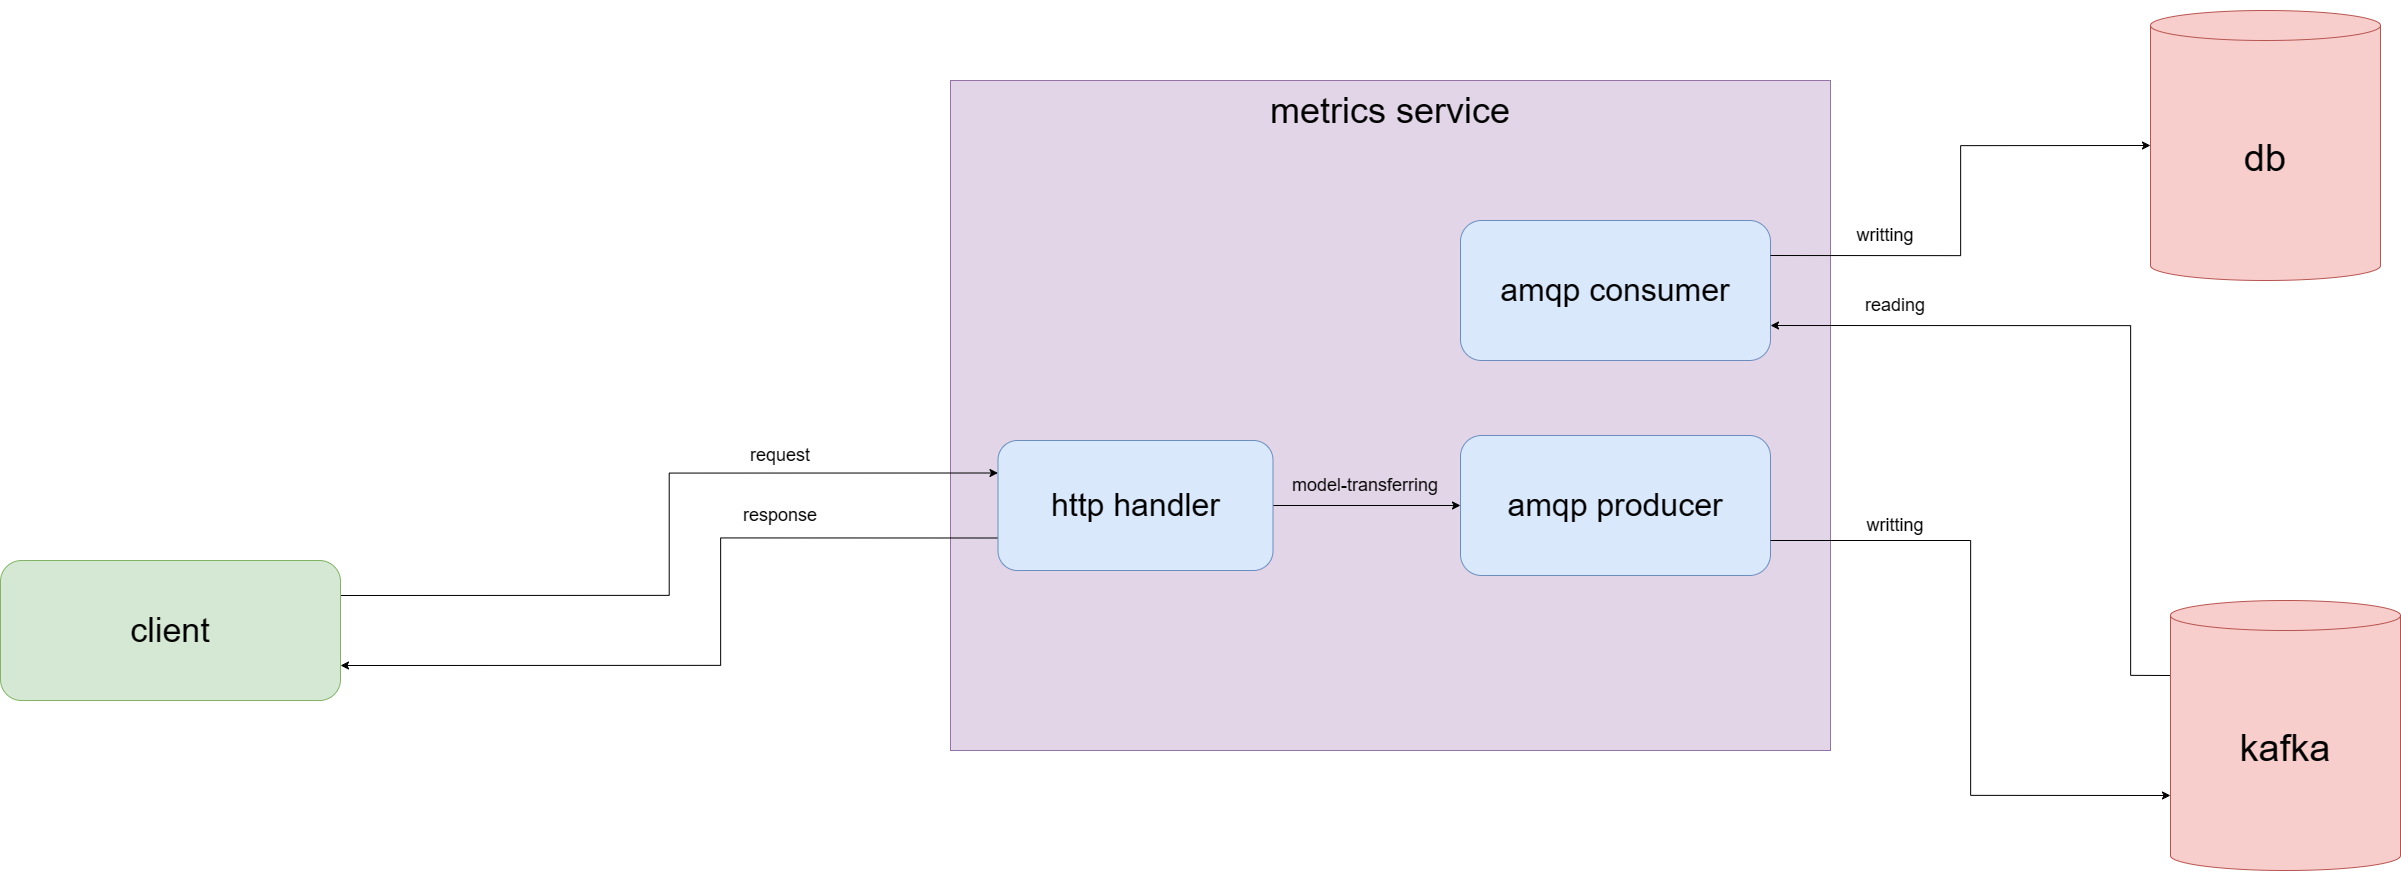

The diagram above was exported from draw.io. Its source (the exported page's mxGraphModel, read from the mxfile embedded in the PNG):
<mxGraphModel dx="2731" dy="1620" grid="1" gridSize="10" guides="1" tooltips="1" connect="1" arrows="1" fold="1" page="1" pageScale="1" pageWidth="10000" pageHeight="10000" math="0" shadow="0">
  <root>
    <mxCell id="0" />
    <mxCell id="1" parent="0" />
    <mxCell id="u-LO7xw9MlSbVZVVw6Bl-2" value="" style="rounded=0;whiteSpace=wrap;html=1;fillColor=#e1d5e7;strokeColor=#9673a6;" parent="1" vertex="1">
      <mxGeometry x="2000" y="580" width="880" height="670" as="geometry" />
    </mxCell>
    <mxCell id="u-LO7xw9MlSbVZVVw6Bl-6" style="edgeStyle=orthogonalEdgeStyle;rounded=0;orthogonalLoop=1;jettySize=auto;html=1;entryX=0;entryY=0.25;entryDx=0;entryDy=0;exitX=1;exitY=0.25;exitDx=0;exitDy=0;" parent="1" source="u-LO7xw9MlSbVZVVw6Bl-1" target="u-LO7xw9MlSbVZVVw6Bl-5" edge="1">
      <mxGeometry relative="1" as="geometry" />
    </mxCell>
    <mxCell id="u-LO7xw9MlSbVZVVw6Bl-1" value="&lt;font style=&quot;font-size: 34px;&quot;&gt;client&lt;/font&gt;" style="rounded=1;whiteSpace=wrap;html=1;fillColor=#d5e8d4;strokeColor=#82b366;" parent="1" vertex="1">
      <mxGeometry x="1050" y="1060" width="340" height="140" as="geometry" />
    </mxCell>
    <mxCell id="u-LO7xw9MlSbVZVVw6Bl-4" value="&lt;font style=&quot;font-size: 36px;&quot;&gt;metrics service&lt;/font&gt;" style="text;html=1;strokeColor=none;fillColor=none;align=center;verticalAlign=middle;whiteSpace=wrap;rounded=0;" parent="1" vertex="1">
      <mxGeometry x="2000" y="500" width="880" height="220" as="geometry" />
    </mxCell>
    <mxCell id="d4PJMItY_qT9892Y2gNP-4" style="edgeStyle=orthogonalEdgeStyle;rounded=0;orthogonalLoop=1;jettySize=auto;html=1;exitX=0;exitY=0.75;exitDx=0;exitDy=0;entryX=1;entryY=0.75;entryDx=0;entryDy=0;" edge="1" parent="1" source="u-LO7xw9MlSbVZVVw6Bl-5" target="u-LO7xw9MlSbVZVVw6Bl-1">
      <mxGeometry relative="1" as="geometry">
        <Array as="points">
          <mxPoint x="1770" y="1038" />
          <mxPoint x="1770" y="1165" />
        </Array>
      </mxGeometry>
    </mxCell>
    <mxCell id="d4PJMItY_qT9892Y2gNP-7" style="edgeStyle=orthogonalEdgeStyle;rounded=0;orthogonalLoop=1;jettySize=auto;html=1;entryX=0;entryY=0.5;entryDx=0;entryDy=0;" edge="1" parent="1" source="u-LO7xw9MlSbVZVVw6Bl-5" target="u-LO7xw9MlSbVZVVw6Bl-12">
      <mxGeometry relative="1" as="geometry" />
    </mxCell>
    <mxCell id="u-LO7xw9MlSbVZVVw6Bl-5" value="&lt;font style=&quot;font-size: 32px;&quot;&gt;http handler&lt;/font&gt;" style="rounded=1;whiteSpace=wrap;html=1;fillColor=#dae8fc;strokeColor=#6c8ebf;" parent="1" vertex="1">
      <mxGeometry x="2047.5" y="940" width="275" height="130" as="geometry" />
    </mxCell>
    <mxCell id="u-LO7xw9MlSbVZVVw6Bl-12" value="&lt;font style=&quot;font-size: 32px;&quot;&gt;amqp producer&lt;/font&gt;" style="rounded=1;whiteSpace=wrap;html=1;fillColor=#dae8fc;strokeColor=#6c8ebf;" parent="1" vertex="1">
      <mxGeometry x="2510" y="935" width="310" height="140" as="geometry" />
    </mxCell>
    <mxCell id="u-LO7xw9MlSbVZVVw6Bl-14" value="&lt;font style=&quot;font-size: 38px;&quot;&gt;db&lt;/font&gt;" style="shape=cylinder3;whiteSpace=wrap;html=1;boundedLbl=1;backgroundOutline=1;size=15;fillColor=#f8cecc;strokeColor=#b85450;" parent="1" vertex="1">
      <mxGeometry x="3200" y="510" width="230" height="270" as="geometry" />
    </mxCell>
    <mxCell id="d4PJMItY_qT9892Y2gNP-14" style="edgeStyle=orthogonalEdgeStyle;rounded=0;orthogonalLoop=1;jettySize=auto;html=1;exitX=0;exitY=0;exitDx=0;exitDy=75;exitPerimeter=0;entryX=1;entryY=0.75;entryDx=0;entryDy=0;" edge="1" parent="1" source="d4PJMItY_qT9892Y2gNP-3" target="d4PJMItY_qT9892Y2gNP-13">
      <mxGeometry relative="1" as="geometry">
        <Array as="points">
          <mxPoint x="3180" y="1175" />
          <mxPoint x="3180" y="825" />
        </Array>
      </mxGeometry>
    </mxCell>
    <mxCell id="d4PJMItY_qT9892Y2gNP-3" value="&lt;span style=&quot;font-size: 38px;&quot;&gt;kafka&lt;/span&gt;" style="shape=cylinder3;whiteSpace=wrap;html=1;boundedLbl=1;backgroundOutline=1;size=15;fillColor=#f8cecc;strokeColor=#b85450;" vertex="1" parent="1">
      <mxGeometry x="3220" y="1100" width="230" height="270" as="geometry" />
    </mxCell>
    <mxCell id="d4PJMItY_qT9892Y2gNP-5" value="&lt;span style=&quot;font-size: 18px;&quot;&gt;request&lt;/span&gt;" style="text;html=1;strokeColor=none;fillColor=none;align=center;verticalAlign=middle;whiteSpace=wrap;rounded=0;" vertex="1" parent="1">
      <mxGeometry x="1780" y="940" width="100" height="30" as="geometry" />
    </mxCell>
    <mxCell id="d4PJMItY_qT9892Y2gNP-6" value="&lt;span style=&quot;font-size: 18px;&quot;&gt;response&lt;/span&gt;" style="text;html=1;strokeColor=none;fillColor=none;align=center;verticalAlign=middle;whiteSpace=wrap;rounded=0;" vertex="1" parent="1">
      <mxGeometry x="1780" y="1000" width="100" height="30" as="geometry" />
    </mxCell>
    <mxCell id="d4PJMItY_qT9892Y2gNP-9" value="&lt;span style=&quot;font-size: 18px;&quot;&gt;model-transferring&lt;/span&gt;" style="text;html=1;strokeColor=none;fillColor=none;align=center;verticalAlign=middle;whiteSpace=wrap;rounded=0;" vertex="1" parent="1">
      <mxGeometry x="2340" y="970" width="150" height="30" as="geometry" />
    </mxCell>
    <mxCell id="d4PJMItY_qT9892Y2gNP-11" style="edgeStyle=orthogonalEdgeStyle;rounded=0;orthogonalLoop=1;jettySize=auto;html=1;exitX=1;exitY=0.75;exitDx=0;exitDy=0;entryX=0;entryY=0;entryDx=0;entryDy=195;entryPerimeter=0;" edge="1" parent="1" source="u-LO7xw9MlSbVZVVw6Bl-12" target="d4PJMItY_qT9892Y2gNP-3">
      <mxGeometry relative="1" as="geometry" />
    </mxCell>
    <mxCell id="d4PJMItY_qT9892Y2gNP-13" value="&lt;font style=&quot;font-size: 32px;&quot;&gt;amqp consumer&lt;/font&gt;" style="rounded=1;whiteSpace=wrap;html=1;fillColor=#dae8fc;strokeColor=#6c8ebf;" vertex="1" parent="1">
      <mxGeometry x="2510" y="720" width="310" height="140" as="geometry" />
    </mxCell>
    <mxCell id="d4PJMItY_qT9892Y2gNP-15" style="edgeStyle=orthogonalEdgeStyle;rounded=0;orthogonalLoop=1;jettySize=auto;html=1;exitX=1;exitY=0.25;exitDx=0;exitDy=0;entryX=0;entryY=0.5;entryDx=0;entryDy=0;entryPerimeter=0;" edge="1" parent="1" source="d4PJMItY_qT9892Y2gNP-13" target="u-LO7xw9MlSbVZVVw6Bl-14">
      <mxGeometry relative="1" as="geometry" />
    </mxCell>
    <mxCell id="d4PJMItY_qT9892Y2gNP-16" value="&lt;span style=&quot;font-size: 18px;&quot;&gt;writting&lt;/span&gt;" style="text;html=1;strokeColor=none;fillColor=none;align=center;verticalAlign=middle;whiteSpace=wrap;rounded=0;" vertex="1" parent="1">
      <mxGeometry x="2870" y="1010" width="150" height="30" as="geometry" />
    </mxCell>
    <mxCell id="d4PJMItY_qT9892Y2gNP-17" value="&lt;span style=&quot;font-size: 18px;&quot;&gt;reading&lt;/span&gt;" style="text;html=1;strokeColor=none;fillColor=none;align=center;verticalAlign=middle;whiteSpace=wrap;rounded=0;" vertex="1" parent="1">
      <mxGeometry x="2870" y="790" width="150" height="30" as="geometry" />
    </mxCell>
    <mxCell id="d4PJMItY_qT9892Y2gNP-18" value="&lt;span style=&quot;font-size: 18px;&quot;&gt;writting&lt;/span&gt;" style="text;html=1;strokeColor=none;fillColor=none;align=center;verticalAlign=middle;whiteSpace=wrap;rounded=0;" vertex="1" parent="1">
      <mxGeometry x="2860" y="720" width="150" height="30" as="geometry" />
    </mxCell>
  </root>
</mxGraphModel>